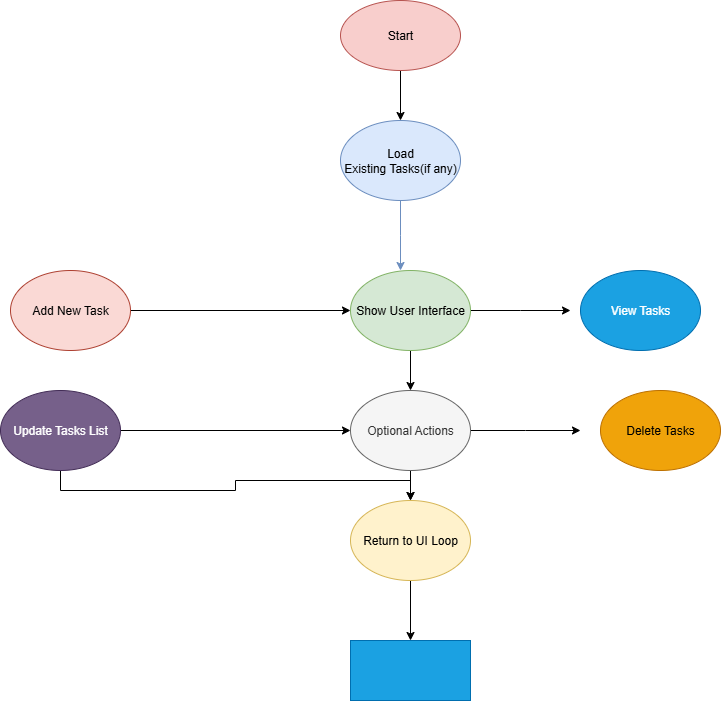

The diagram above was exported from draw.io. Its source (the exported page's mxGraphModel, read from the mxfile embedded in the PNG):
<mxGraphModel dx="1042" dy="596" grid="1" gridSize="10" guides="1" tooltips="1" connect="1" arrows="1" fold="1" page="1" pageScale="1" pageWidth="850" pageHeight="1100" math="0" shadow="0">
  <root>
    <mxCell id="0" />
    <mxCell id="1" parent="0" />
    <mxCell id="8vva3WWkBOP-0IvDkMq0-3" style="edgeStyle=orthogonalEdgeStyle;rounded=0;orthogonalLoop=1;jettySize=auto;html=1;" edge="1" parent="1" source="8vva3WWkBOP-0IvDkMq0-2" target="8vva3WWkBOP-0IvDkMq0-4">
      <mxGeometry relative="1" as="geometry">
        <mxPoint x="450" y="130" as="targetPoint" />
      </mxGeometry>
    </mxCell>
    <mxCell id="8vva3WWkBOP-0IvDkMq0-2" value="Start" style="ellipse;whiteSpace=wrap;html=1;fillColor=#f8cecc;strokeColor=#b85450;" vertex="1" parent="1">
      <mxGeometry x="390" y="20" width="120" height="70" as="geometry" />
    </mxCell>
    <mxCell id="8vva3WWkBOP-0IvDkMq0-5" style="edgeStyle=orthogonalEdgeStyle;rounded=0;orthogonalLoop=1;jettySize=auto;html=1;fillColor=#dae8fc;strokeColor=#6c8ebf;" edge="1" parent="1" source="8vva3WWkBOP-0IvDkMq0-4">
      <mxGeometry relative="1" as="geometry">
        <mxPoint x="450" y="290" as="targetPoint" />
      </mxGeometry>
    </mxCell>
    <mxCell id="8vva3WWkBOP-0IvDkMq0-4" value="Load&lt;div&gt;Existing Tasks(if any)&lt;/div&gt;" style="ellipse;whiteSpace=wrap;html=1;fillColor=#dae8fc;strokeColor=#6c8ebf;" vertex="1" parent="1">
      <mxGeometry x="390" y="140" width="120" height="80" as="geometry" />
    </mxCell>
    <mxCell id="8vva3WWkBOP-0IvDkMq0-9" style="edgeStyle=orthogonalEdgeStyle;rounded=0;orthogonalLoop=1;jettySize=auto;html=1;exitX=0.5;exitY=1;exitDx=0;exitDy=0;entryX=0.5;entryY=0;entryDx=0;entryDy=0;" edge="1" parent="1" source="8vva3WWkBOP-0IvDkMq0-6" target="8vva3WWkBOP-0IvDkMq0-7">
      <mxGeometry relative="1" as="geometry" />
    </mxCell>
    <mxCell id="8vva3WWkBOP-0IvDkMq0-13" style="edgeStyle=orthogonalEdgeStyle;rounded=0;orthogonalLoop=1;jettySize=auto;html=1;exitX=1;exitY=0.5;exitDx=0;exitDy=0;" edge="1" parent="1" source="8vva3WWkBOP-0IvDkMq0-6">
      <mxGeometry relative="1" as="geometry">
        <mxPoint x="620" y="330" as="targetPoint" />
      </mxGeometry>
    </mxCell>
    <mxCell id="8vva3WWkBOP-0IvDkMq0-6" value="Show User Interface" style="ellipse;whiteSpace=wrap;html=1;fillColor=#d5e8d4;strokeColor=#82b366;" vertex="1" parent="1">
      <mxGeometry x="400" y="290" width="120" height="80" as="geometry" />
    </mxCell>
    <mxCell id="8vva3WWkBOP-0IvDkMq0-10" style="edgeStyle=orthogonalEdgeStyle;rounded=0;orthogonalLoop=1;jettySize=auto;html=1;exitX=0.5;exitY=1;exitDx=0;exitDy=0;entryX=0.5;entryY=0;entryDx=0;entryDy=0;" edge="1" parent="1" source="8vva3WWkBOP-0IvDkMq0-7" target="8vva3WWkBOP-0IvDkMq0-8">
      <mxGeometry relative="1" as="geometry" />
    </mxCell>
    <mxCell id="8vva3WWkBOP-0IvDkMq0-15" style="edgeStyle=orthogonalEdgeStyle;rounded=0;orthogonalLoop=1;jettySize=auto;html=1;" edge="1" parent="1" source="8vva3WWkBOP-0IvDkMq0-7">
      <mxGeometry relative="1" as="geometry">
        <mxPoint x="630" y="450" as="targetPoint" />
      </mxGeometry>
    </mxCell>
    <mxCell id="8vva3WWkBOP-0IvDkMq0-7" value="Optional Actions" style="ellipse;whiteSpace=wrap;html=1;fillColor=#f5f5f5;fontColor=#333333;strokeColor=#666666;" vertex="1" parent="1">
      <mxGeometry x="400" y="410" width="120" height="80" as="geometry" />
    </mxCell>
    <mxCell id="8vva3WWkBOP-0IvDkMq0-11" style="edgeStyle=orthogonalEdgeStyle;rounded=0;orthogonalLoop=1;jettySize=auto;html=1;" edge="1" parent="1" source="8vva3WWkBOP-0IvDkMq0-8" target="8vva3WWkBOP-0IvDkMq0-12">
      <mxGeometry relative="1" as="geometry">
        <mxPoint x="460" y="650" as="targetPoint" />
      </mxGeometry>
    </mxCell>
    <mxCell id="8vva3WWkBOP-0IvDkMq0-8" value="Return to UI Loop" style="ellipse;whiteSpace=wrap;html=1;fillColor=#fff2cc;strokeColor=#d6b656;" vertex="1" parent="1">
      <mxGeometry x="400" y="520" width="120" height="80" as="geometry" />
    </mxCell>
    <mxCell id="8vva3WWkBOP-0IvDkMq0-12" value="" style="rounded=0;whiteSpace=wrap;html=1;fillColor=#1ba1e2;fontColor=#ffffff;strokeColor=#006EAF;" vertex="1" parent="1">
      <mxGeometry x="400" y="660" width="120" height="60" as="geometry" />
    </mxCell>
    <mxCell id="8vva3WWkBOP-0IvDkMq0-14" value="View Tasks" style="ellipse;whiteSpace=wrap;html=1;fillColor=#1ba1e2;fontColor=#ffffff;strokeColor=#006EAF;" vertex="1" parent="1">
      <mxGeometry x="630" y="290" width="120" height="80" as="geometry" />
    </mxCell>
    <mxCell id="8vva3WWkBOP-0IvDkMq0-16" value="Delete Tasks" style="ellipse;whiteSpace=wrap;html=1;fillColor=#f0a30a;fontColor=#000000;strokeColor=#BD7000;" vertex="1" parent="1">
      <mxGeometry x="650" y="410" width="120" height="80" as="geometry" />
    </mxCell>
    <mxCell id="8vva3WWkBOP-0IvDkMq0-19" style="edgeStyle=orthogonalEdgeStyle;rounded=0;orthogonalLoop=1;jettySize=auto;html=1;entryX=0;entryY=0.5;entryDx=0;entryDy=0;" edge="1" parent="1" source="8vva3WWkBOP-0IvDkMq0-18" target="8vva3WWkBOP-0IvDkMq0-6">
      <mxGeometry relative="1" as="geometry" />
    </mxCell>
    <mxCell id="8vva3WWkBOP-0IvDkMq0-18" value="Add New Task" style="ellipse;whiteSpace=wrap;html=1;fillColor=#fad9d5;strokeColor=#ae4132;" vertex="1" parent="1">
      <mxGeometry x="60" y="290" width="120" height="80" as="geometry" />
    </mxCell>
    <mxCell id="8vva3WWkBOP-0IvDkMq0-23" style="edgeStyle=orthogonalEdgeStyle;rounded=0;orthogonalLoop=1;jettySize=auto;html=1;exitX=1;exitY=0.5;exitDx=0;exitDy=0;" edge="1" parent="1" source="8vva3WWkBOP-0IvDkMq0-20" target="8vva3WWkBOP-0IvDkMq0-7">
      <mxGeometry relative="1" as="geometry" />
    </mxCell>
    <mxCell id="8vva3WWkBOP-0IvDkMq0-25" style="edgeStyle=orthogonalEdgeStyle;rounded=0;orthogonalLoop=1;jettySize=auto;html=1;exitX=0.5;exitY=1;exitDx=0;exitDy=0;" edge="1" parent="1" source="8vva3WWkBOP-0IvDkMq0-20" target="8vva3WWkBOP-0IvDkMq0-8">
      <mxGeometry relative="1" as="geometry">
        <mxPoint x="390" y="580" as="targetPoint" />
      </mxGeometry>
    </mxCell>
    <mxCell id="8vva3WWkBOP-0IvDkMq0-20" value="Update Tasks List" style="ellipse;whiteSpace=wrap;html=1;fillColor=#76608a;fontColor=#ffffff;strokeColor=#432D57;" vertex="1" parent="1">
      <mxGeometry x="50" y="410" width="120" height="80" as="geometry" />
    </mxCell>
  </root>
</mxGraphModel>